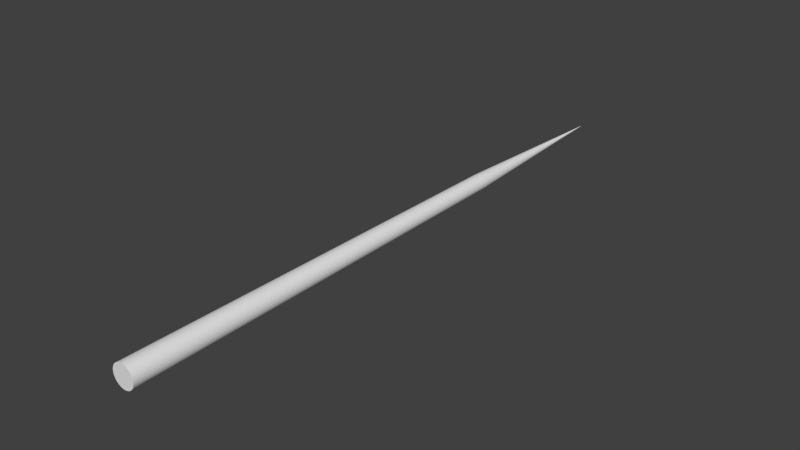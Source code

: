 # Source: ShotgunCone.blend  (saved by Blender 2.76.0; exported with 4.5.12 LTS)
import bpy
from mathutils import Matrix  # noqa: F401  (used for matrix-valued properties, if any)

bpy.ops.wm.read_factory_settings(use_empty=True)
scene = bpy.context.scene
scene.name = 'Scene'

# ---- collections
col_collection_1 = bpy.data.collections.new('Collection 1'); scene.collection.children.link(col_collection_1)

# ---- world
world_world = bpy.data.worlds.new('World'); scene.world = world_world
world_world.color = (0.05088, 0.05088, 0.05088)
world_world.use_sun_shadow = False
world_world.sun_shadow_jitter_overblur = 0.0
world_world.cycles.sampling_method = 'MANUAL'
world_world.cycles.sample_map_resolution = 256

# ---- meshes
me_cylinder = bpy.data.meshes.new('Cylinder')
me_cylinder.from_pydata([(1.136e-07, 0.0129, -1.0), (3.06e-08, 1.11, 9.639), (0.002516, 0.01265, -1.0), (0.2165, 1.089, 9.639), (0.004936, 0.01192, -1.0), (0.4248, 1.025, 9.639), (0.007166, 0.01072, -1.0), (0.6167, 0.9229, 9.639), (0.00912, 0.009121, -1.0), (0.7849, 0.7849, 9.639), (0.01072, 0.007166, -1.0), (0.9229, 0.6167, 9.639), (0.01192, 0.004936, -1.0), (1.025, 0.4248, 9.639), (0.01265, 0.002517, -1.0), (1.089, 0.2165, 9.639), (0.0129, 2.828e-07, -1.0), (1.11, -3.529e-06, 9.639), (0.01265, -0.002516, -1.0), (1.089, -0.2166, 9.639), (0.01192, -0.004936, -1.0), (1.025, -0.4248, 9.639), (0.01072, -0.007166, -1.0), (0.9229, -0.6167, 9.639), (0.00912, -0.00912, -1.0), (0.7849, -0.7849, 9.639), (0.007166, -0.01072, -1.0), (0.6167, -0.9229, 9.639), (0.004936, -0.01192, -1.0), (0.4248, -1.025, 9.639), (0.002516, -0.01265, -1.0), (0.2165, -1.089, 9.639), (1.094e-07, -0.0129, -1.0), (-3.311e-07, -1.11, 9.639), (-0.002516, -0.01265, -1.0), (-0.2165, -1.089, 9.639), (-0.004936, -0.01192, -1.0), (-0.4248, -1.025, 9.639), (-0.007166, -0.01072, -1.0), (-0.6167, -0.9229, 9.639), (-0.00912, -0.00912, -1.0), (-0.7849, -0.7849, 9.639), (-0.01072, -0.007166, -1.0), (-0.9229, -0.6167, 9.639), (-0.01192, -0.004936, -1.0), (-1.025, -0.4248, 9.639), (-0.01265, -0.002516, -1.0), (-1.089, -0.2166, 9.639), (-0.0129, 2.943e-07, -1.0), (-1.11, -2.541e-06, 9.639), (-0.01265, 0.002517, -1.0), (-1.089, 0.2165, 9.639), (-0.01192, 0.004936, -1.0), (-1.025, 0.4248, 9.639), (-0.01072, 0.007166, -1.0), (-0.9229, 0.6167, 9.639), (-0.00912, 0.009121, -1.0), (-0.7849, 0.7849, 9.639), (-0.007166, 0.01072, -1.0), (-0.6167, 0.9229, 9.639), (-0.004936, 0.01192, -1.0), (-0.4248, 1.025, 9.639), (-0.002516, 0.01265, -1.0), (-0.2165, 1.089, 9.639), (1.193e-07, 2.859e-07, -1.0), (-0.2978, 0.7188, 2.226), (-0.4323, 0.6469, 2.226), (-0.5502, 0.5502, 2.226), (-0.6469, 0.4323, 2.226), (-0.7188, 0.2978, 2.226), (-0.7631, 0.1518, 2.226), (-0.7781, -2.081e-07, 2.226), (-0.7631, -0.1518, 2.226), (-0.7188, -0.2978, 2.226), (-0.6469, -0.4323, 2.226), (-0.5502, -0.5502, 2.226), (-0.4323, -0.6469, 2.226), (-0.2978, -0.7188, 2.226), (-0.1518, -0.7631, 2.226), (-1.843e-07, -0.7781, 2.226), (0.1518, -0.7631, 2.226), (0.2978, -0.7188, 2.226), (0.4323, -0.6469, 2.226), (0.5502, -0.5502, 2.226), (0.6469, -0.4323, 2.226), (0.7188, -0.2978, 2.226), (0.7631, -0.1518, 2.226), (0.7781, -9.007e-07, 2.226), (0.7631, 0.1518, 2.226), (0.7188, 0.2978, 2.226), (0.6469, 0.4323, 2.226), (0.5502, 0.5502, 2.226), (0.4323, 0.6469, 2.226), (0.2978, 0.7188, 2.226), (0.1518, 0.7631, 2.226), (6.927e-08, 0.7781, 2.226), (-0.1518, 0.7631, 2.226)], [], [(95, 1, 3, 94), (94, 3, 5, 93), (93, 5, 7, 92), (92, 7, 9, 91), (91, 9, 11, 90), (90, 11, 13, 89), (89, 13, 15, 88), (88, 15, 17, 87), (87, 17, 19, 86), (86, 19, 21, 85), (85, 21, 23, 84), (84, 23, 25, 83), (83, 25, 27, 82), (82, 27, 29, 81), (81, 29, 31, 80), (80, 31, 33, 79), (79, 33, 35, 78), (78, 35, 37, 77), (77, 37, 39, 76), (76, 39, 41, 75), (75, 41, 43, 74), (74, 43, 45, 73), (73, 45, 47, 72), (72, 47, 49, 71), (71, 49, 51, 70), (70, 51, 53, 69), (69, 53, 55, 68), (68, 55, 57, 67), (67, 57, 59, 66), (66, 59, 61, 65), (3, 1, 63, 61, 59, 57, 55, 53, 51, 49, 47, 45, 43, 41, 39, 37, 35, 33, 31, 29, 27, 25, 23, 21, 19, 17, 15, 13, 11, 9, 7, 5), (96, 63, 1, 95), (65, 61, 63, 96), (0, 95, 94, 2), (2, 94, 93, 4), (4, 93, 92, 6), (6, 92, 91, 8), (8, 91, 90, 10), (10, 90, 89, 12), (12, 89, 88, 14), (14, 88, 87, 16), (16, 87, 86, 18), (18, 86, 85, 20), (20, 85, 84, 22), (22, 84, 83, 24), (24, 83, 82, 26), (26, 82, 81, 28), (28, 81, 80, 30), (30, 80, 79, 32), (32, 79, 78, 34), (34, 78, 77, 36), (36, 77, 76, 38), (38, 76, 75, 40), (40, 75, 74, 42), (42, 74, 73, 44), (44, 73, 72, 46), (46, 72, 71, 48), (48, 71, 70, 50), (50, 70, 69, 52), (52, 69, 68, 54), (54, 68, 67, 56), (56, 67, 66, 58), (58, 66, 65, 60), (62, 96, 95, 0), (60, 65, 96, 62), (34, 36, 64), (52, 54, 64), (8, 10, 64), (26, 28, 64), (44, 46, 64), (0, 2, 64), (62, 0, 64), (18, 20, 64), (36, 38, 64), (54, 56, 64), (10, 12, 64), (28, 30, 64), (46, 48, 64), (2, 4, 64), (20, 22, 64), (38, 40, 64), (56, 58, 64), (12, 14, 64), (30, 32, 64), (48, 50, 64), (4, 6, 64), (22, 24, 64), (40, 42, 64), (58, 60, 64), (14, 16, 64), (32, 34, 64), (50, 52, 64), (6, 8, 64), (24, 26, 64), (42, 44, 64), (60, 62, 64), (16, 18, 64)])
me_cylinder.use_remesh_preserve_volume = False
me_cylinder.use_remesh_preserve_attributes = False
me_cylinder.use_mirror_vertex_groups = False
me_cylinder.update()

# ---- objects
ob_cylinder = bpy.data.objects.new('Cylinder', me_cylinder)

# ---- transforms, parenting, visibility, modifiers, constraints
ob_cylinder.location = (0.0, 0.0, 0.0)
ob_cylinder.rotation_euler = (1.571, -0.0, 0.0)
ob_cylinder.scale = (1.0, 1.0, 5.573)
ob_cylinder.lineart.crease_threshold = 0.0

# ---- collection membership
col_collection_1.objects.link(ob_cylinder)

# ---- scene / render settings (as saved in the file)
scene.frame_start = 1; scene.frame_end = 250; scene.frame_set(1)
scene.render.engine = 'BLENDER_EEVEE_NEXT'
scene.render.resolution_percentage = 50
scene.render.dither_intensity = 0.0
scene.cycles.use_denoising = False
scene.cycles.samples = 10
scene.cycles.sampling_pattern = 'TABULATED_SOBOL'
scene.cycles.light_sampling_threshold = 0.0
scene.cycles.use_adaptive_sampling = False
scene.cycles.use_light_tree = False
scene.cycles.blur_glossy = 0.0
scene.cycles.pixel_filter_type = 'GAUSSIAN'
scene.cycles.sample_clamp_indirect = 0.0
scene.view_settings.view_transform = 'Standard'
bpy.context.view_layer.update()

# ---- added for rendering (the .blend has no active camera and no usable light): camera, sun
cam_auto = bpy.data.cameras.new('AutoCamera')
cam_auto.lens = 50.0
cam_auto.sensor_width = 36.0
cam_auto.clip_end = 1000.0
ob_auto_camera = bpy.data.objects.new('AutoCamera', cam_auto)
scene.collection.objects.link(ob_auto_camera)
ob_auto_camera.location = (54.9319, -89.9895, 43.9455)
ob_auto_camera.rotation_euler = (1.09748, -7.21219e-08, 0.694738)
scene.camera = ob_auto_camera
light_auto_sun = bpy.data.lights.new('AutoSun', 'SUN')
light_auto_sun.energy = 3.0
light_auto_sun.angle = 0.0523599
ob_auto_sun = bpy.data.objects.new('AutoSun', light_auto_sun)
scene.collection.objects.link(ob_auto_sun)
ob_auto_sun.rotation_euler = (0.872665, 0.174533, 0.523599)
bpy.context.view_layer.update()
